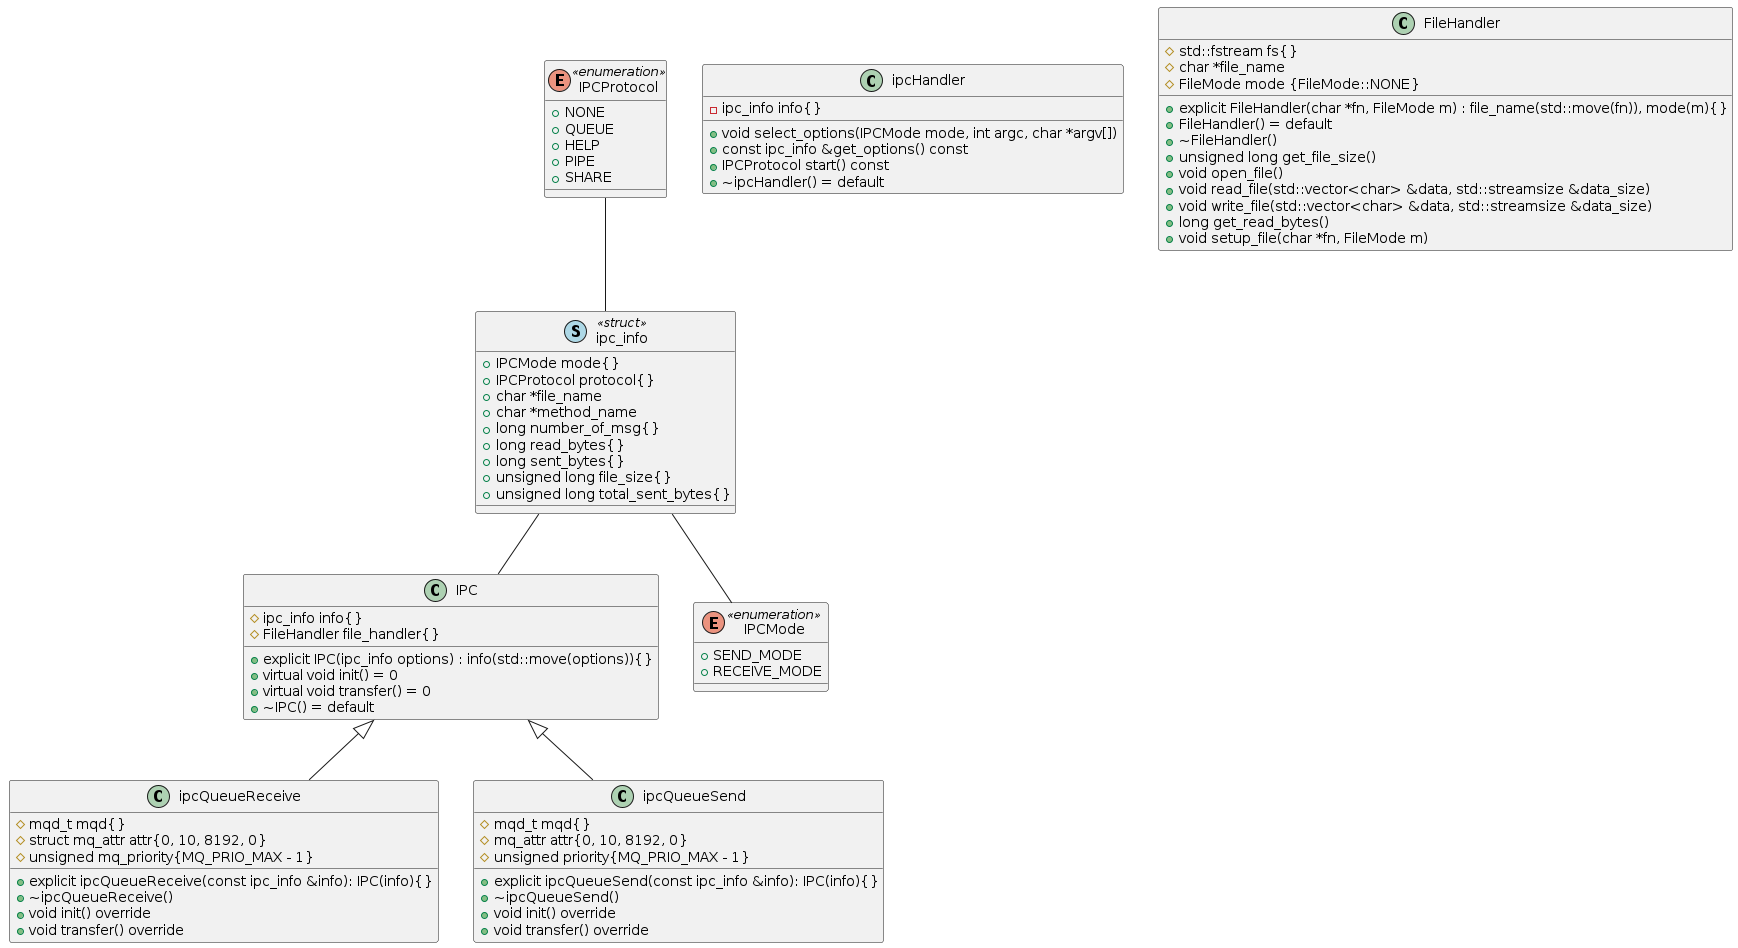

The diagram above was rendered by PlantUML. Its source (embedded in the PNG):
@startuml
class IPC
{
	# ipc_info info{}
	# FileHandler file_handler{}
	
	+ explicit IPC(ipc_info options) : info(std::move(options)){}
	+ virtual void init() = 0
	+ virtual void transfer() = 0
    + ~IPC() = default
}

class ipcHandler
{
	- ipc_info info{}

	+ void select_options(IPCMode mode, int argc, char *argv[])
	+ const ipc_info &get_options() const
	+ IPCProtocol start() const
    +  ~ipcHandler() = default
}

class FileHandler
{
	# std::fstream fs{}
	# char *file_name
	# FileMode mode {FileMode::NONE}

	+ explicit FileHandler(char *fn, FileMode m) : file_name(std::move(fn)), mode(m){}
	+ FileHandler() = default
	+ ~FileHandler()
	+ unsigned long get_file_size()
	+ void open_file()
	+ void read_file(std::vector<char> &data, std::streamsize &data_size)
	+ void write_file(std::vector<char> &data, std::streamsize &data_size)
	+ long get_read_bytes()
	+ void setup_file(char *fn, FileMode m)
}

class ipcQueueReceive
{
    # mqd_t mqd{}
    # struct mq_attr attr{0, 10, 8192, 0}
    # unsigned mq_priority{MQ_PRIO_MAX - 1}

	+ explicit ipcQueueReceive(const ipc_info &info): IPC(info){}
	+ ~ipcQueueReceive()
	+ void init() override
	+ void transfer() override
}

class ipcQueueSend
{
	# mqd_t mqd{}
	# mq_attr attr{0, 10, 8192, 0}
	# unsigned priority{MQ_PRIO_MAX - 1}

	+ explicit ipcQueueSend(const ipc_info &info): IPC(info){}
	+ ~ipcQueueSend()
	+ void init() override
	+ void transfer() override
}


enum IPCProtocol<<enumeration>>
{
	+ NONE
	+ QUEUE
	+ HELP
	+ PIPE
    + SHARE
}

enum IPCMode<<enumeration>>
{
	+ SEND_MODE
	+ RECEIVE_MODE
}

class ipc_info << (S,lightblue) struct>>
{
	+ IPCMode mode{}
	+ IPCProtocol protocol{}
	+ char *file_name
	+ char *method_name
}

class ipc_info << (S,lightblue) struct>>
{
	+ long number_of_msg{}
	+ long read_bytes{}
	+ long sent_bytes{}
	+ unsigned long file_size{}
	+ unsigned long total_sent_bytes{}
}




IPC <|-- ipcQueueSend
IPC <|-- ipcQueueReceive

IPCProtocol -- ipc_info
ipc_info -- IPC
ipc_info -- IPCMode

@enduml